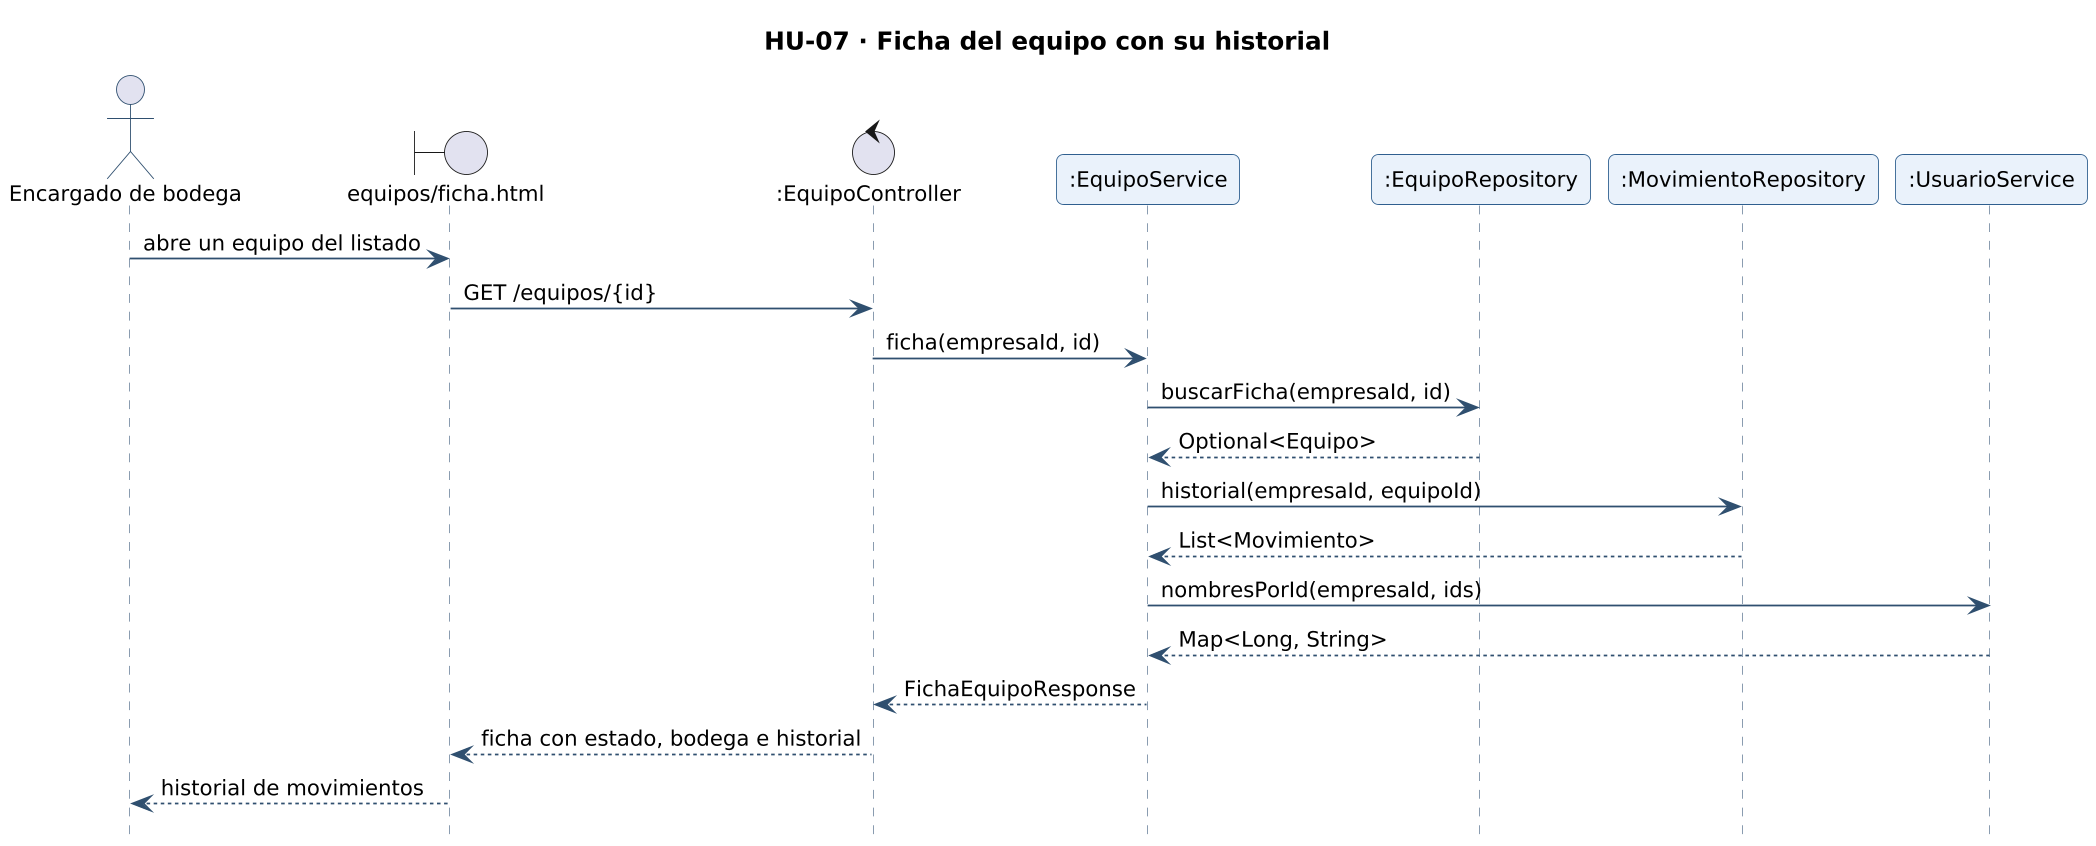

The diagram above was rendered by PlantUML. Its source (embedded in the PNG):
@startuml secuencia-hu-07
!include _estilo.iuml
hide footbox
skinparam maxMessageSize 260
skinparam sequenceMessageAlign left
title HU-07 · Ficha del equipo con su historial
actor "Encargado de bodega" as A
boundary "equipos/ficha.html" as L_VISTA_equipos_ficha
control ":EquipoController" as L_EquipoController
participant ":EquipoService" as L_EquipoService
participant ":EquipoRepository" as L_EquipoRepository
participant ":MovimientoRepository" as L_MovimientoRepository
participant ":UsuarioService" as L_UsuarioService
A -> L_VISTA_equipos_ficha : abre un equipo del listado
L_VISTA_equipos_ficha -> L_EquipoController : GET /equipos/{id}
L_EquipoController -> L_EquipoService : ficha(empresaId, id)
L_EquipoService -> L_EquipoRepository : buscarFicha(empresaId, id)
L_EquipoRepository --> L_EquipoService : Optional<Equipo>
L_EquipoService -> L_MovimientoRepository : historial(empresaId, equipoId)
L_MovimientoRepository --> L_EquipoService : List<Movimiento>
L_EquipoService -> L_UsuarioService : nombresPorId(empresaId, ids)
L_UsuarioService --> L_EquipoService : Map<Long, String>
L_EquipoService --> L_EquipoController : FichaEquipoResponse
L_EquipoController --> L_VISTA_equipos_ficha : ficha con estado, bodega e historial
L_VISTA_equipos_ficha --> A : historial de movimientos
@enduml